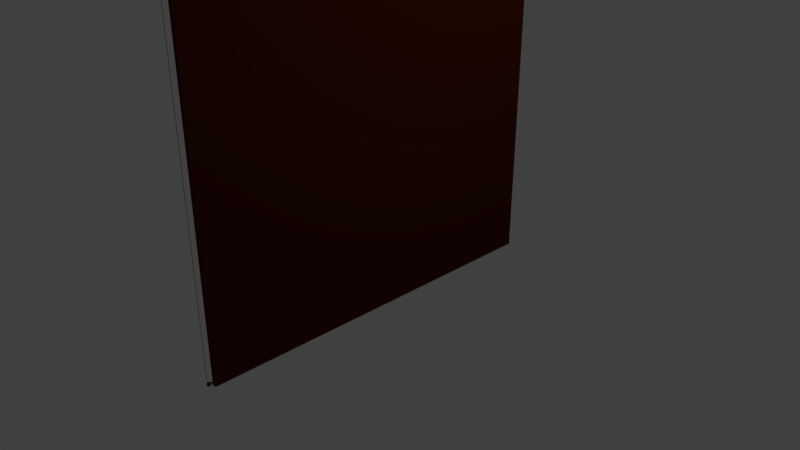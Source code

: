 # Source: door_sanayi2.blend  (saved by Blender 2.79.0; exported with 4.5.12 LTS)
import bpy
from mathutils import Matrix  # noqa: F401  (used for matrix-valued properties, if any)

bpy.ops.wm.read_factory_settings(use_empty=True)
scene = bpy.context.scene
scene.name = 'Scene'

# ---- collections
col_collection_1 = bpy.data.collections.new('Collection 1'); scene.collection.children.link(col_collection_1)

# ---- materials (node trees are filled in below, after node groups)
mat_l_5x5_022 = bpy.data.materials.new('L 5x5.022')
mat_l_5x5_022.alpha_threshold = 0.0
mat_l_5x5_022.roughness = 0.5
mat_l_5x5_021 = bpy.data.materials.new('L 5x5.021')
mat_l_5x5_021.alpha_threshold = 0.0
mat_l_5x5_021.roughness = 0.5
mat_l_5x5_020 = bpy.data.materials.new('L 5x5.020')
mat_l_5x5_020.alpha_threshold = 0.0
mat_l_5x5_020.roughness = 0.5
mat_l_5x5_019 = bpy.data.materials.new('L 5x5.019')
mat_l_5x5_019.alpha_threshold = 0.0
mat_l_5x5_019.roughness = 0.5
mat_l_5x5_018 = bpy.data.materials.new('L 5x5.018')
mat_l_5x5_018.alpha_threshold = 0.0
mat_l_5x5_018.roughness = 0.5
mat_l_5x5_017 = bpy.data.materials.new('L 5x5.017')
mat_l_5x5_017.alpha_threshold = 0.0
mat_l_5x5_017.roughness = 0.5
mat_l_5x5_016 = bpy.data.materials.new('L 5x5.016')
mat_l_5x5_016.alpha_threshold = 0.0
mat_l_5x5_016.roughness = 0.5
mat_l_5x5_015 = bpy.data.materials.new('L 5x5.015')
mat_l_5x5_015.alpha_threshold = 0.0
mat_l_5x5_015.roughness = 0.5
mat_l_5x5_014 = bpy.data.materials.new('L 5x5.014')
mat_l_5x5_014.alpha_threshold = 0.0
mat_l_5x5_014.roughness = 0.5
mat_l_5x5_013 = bpy.data.materials.new('L 5x5.013')
mat_l_5x5_013.alpha_threshold = 0.0
mat_l_5x5_013.roughness = 0.5
mat_material_003 = bpy.data.materials.new('Material.003')
mat_material_003.alpha_threshold = 0.0
mat_material_003.diffuse_color = (0.3027, 0.04289, 0.005051, 1.0)
mat_material_003.roughness = 0.5
mat_material_003.line_color = (0.0, 0.0, 0.0, 1.0)
mat_material_002 = bpy.data.materials.new('Material.002')
mat_material_002.alpha_threshold = 0.0
mat_material_002.diffuse_color = (0.3027, 0.04289, 0.005051, 1.0)
mat_material_002.roughness = 0.5
mat_material_002.line_color = (0.0, 0.0, 0.0, 1.0)
mat_material_001 = bpy.data.materials.new('Material.001')
mat_material_001.alpha_threshold = 0.0
mat_material_001.diffuse_color = (0.3027, 0.04289, 0.005051, 1.0)
mat_material_001.roughness = 0.5
mat_material_001.line_color = (0.0, 0.0, 0.0, 1.0)
mat_l_5x5_012 = bpy.data.materials.new('L 5x5.012')
mat_l_5x5_012.alpha_threshold = 0.0
mat_l_5x5_012.roughness = 0.5
mat_l_5x5_011 = bpy.data.materials.new('L 5x5.011')
mat_l_5x5_011.alpha_threshold = 0.0
mat_l_5x5_011.roughness = 0.5
mat_l_5x5_010 = bpy.data.materials.new('L 5x5.010')
mat_l_5x5_010.alpha_threshold = 0.0
mat_l_5x5_010.roughness = 0.5
mat_l_5x5_009 = bpy.data.materials.new('L 5x5.009')
mat_l_5x5_009.alpha_threshold = 0.0
mat_l_5x5_009.roughness = 0.5
mat_l_5x5_001 = bpy.data.materials.new('L 5x5.001')
mat_l_5x5_001.alpha_threshold = 0.0
mat_l_5x5_001.roughness = 0.5
mat_l_5x5_008 = bpy.data.materials.new('L 5x5.008')
mat_l_5x5_008.alpha_threshold = 0.0
mat_l_5x5_008.roughness = 0.5
mat_l_5x5_007 = bpy.data.materials.new('L 5x5.007')
mat_l_5x5_007.alpha_threshold = 0.0
mat_l_5x5_007.roughness = 0.5
mat_l_5x5_005 = bpy.data.materials.new('L 5x5.005')
mat_l_5x5_005.alpha_threshold = 0.0
mat_l_5x5_005.roughness = 0.5
mat_material = bpy.data.materials.new('Material')
mat_material.alpha_threshold = 0.0
mat_material.diffuse_color = (0.06987, 0.01243, 0.002381, 1.0)
mat_material.roughness = 0.5
mat_material.line_color = (0.0, 0.0, 0.0, 1.0)

# ---- material node trees
mat_l_5x5_022.use_nodes = True; mat_l_5x5_022.node_tree.nodes.clear()
_N = mat_l_5x5_022.node_tree.nodes; _L = mat_l_5x5_022.node_tree.links
n0 = _N.new('ShaderNodeOutputMaterial'); n0.name = 'Material Output'; n0.location = (300, 300)
n1 = _N.new('ShaderNodeBsdfDiffuse'); n1.name = 'Diffuse BSDF'; n1.location = (10, 300)
n1.inputs[0].default_value = (0.08774, 0.2882, 0.6038, 1.0)
_L.new(n1.outputs[0], n0.inputs[0])
n0.is_active_output = True
mat_l_5x5_021.use_nodes = True; mat_l_5x5_021.node_tree.nodes.clear()
_N = mat_l_5x5_021.node_tree.nodes; _L = mat_l_5x5_021.node_tree.links
n0 = _N.new('ShaderNodeOutputMaterial'); n0.name = 'Material Output'; n0.location = (300, 300)
n1 = _N.new('ShaderNodeBsdfDiffuse'); n1.name = 'Diffuse BSDF'; n1.location = (10, 300)
n1.inputs[0].default_value = (0.08774, 0.2882, 0.6038, 1.0)
_L.new(n1.outputs[0], n0.inputs[0])
n0.is_active_output = True
mat_l_5x5_020.use_nodes = True; mat_l_5x5_020.node_tree.nodes.clear()
_N = mat_l_5x5_020.node_tree.nodes; _L = mat_l_5x5_020.node_tree.links
n0 = _N.new('ShaderNodeOutputMaterial'); n0.name = 'Material Output'; n0.location = (300, 300)
n1 = _N.new('ShaderNodeBsdfDiffuse'); n1.name = 'Diffuse BSDF'; n1.location = (10, 300)
n1.inputs[0].default_value = (0.08774, 0.2882, 0.6038, 1.0)
_L.new(n1.outputs[0], n0.inputs[0])
n0.is_active_output = True
mat_l_5x5_019.use_nodes = True; mat_l_5x5_019.node_tree.nodes.clear()
_N = mat_l_5x5_019.node_tree.nodes; _L = mat_l_5x5_019.node_tree.links
n0 = _N.new('ShaderNodeOutputMaterial'); n0.name = 'Material Output'; n0.location = (300, 300)
n1 = _N.new('ShaderNodeBsdfDiffuse'); n1.name = 'Diffuse BSDF'; n1.location = (10, 300)
n1.inputs[0].default_value = (0.08774, 0.2882, 0.6038, 1.0)
_L.new(n1.outputs[0], n0.inputs[0])
n0.is_active_output = True
mat_l_5x5_018.use_nodes = True; mat_l_5x5_018.node_tree.nodes.clear()
_N = mat_l_5x5_018.node_tree.nodes; _L = mat_l_5x5_018.node_tree.links
n0 = _N.new('ShaderNodeOutputMaterial'); n0.name = 'Material Output'; n0.location = (300, 300)
n1 = _N.new('ShaderNodeBsdfDiffuse'); n1.name = 'Diffuse BSDF'; n1.location = (10, 300)
n1.inputs[0].default_value = (0.4455, 0.083, 0.08609, 1.0)
_L.new(n1.outputs[0], n0.inputs[0])
n0.is_active_output = True
mat_l_5x5_017.use_nodes = True; mat_l_5x5_017.node_tree.nodes.clear()
_N = mat_l_5x5_017.node_tree.nodes; _L = mat_l_5x5_017.node_tree.links
n0 = _N.new('ShaderNodeOutputMaterial'); n0.name = 'Material Output'; n0.location = (300, 300)
n1 = _N.new('ShaderNodeBsdfDiffuse'); n1.name = 'Diffuse BSDF'; n1.location = (10, 300)
n1.inputs[0].default_value = (0.1078, 0.09281, 0.002485, 1.0)
_L.new(n1.outputs[0], n0.inputs[0])
n0.is_active_output = True
mat_l_5x5_016.use_nodes = True; mat_l_5x5_016.node_tree.nodes.clear()
_N = mat_l_5x5_016.node_tree.nodes; _L = mat_l_5x5_016.node_tree.links
n0 = _N.new('ShaderNodeOutputMaterial'); n0.name = 'Material Output'; n0.location = (300, 300)
n1 = _N.new('ShaderNodeBsdfDiffuse'); n1.name = 'Diffuse BSDF'; n1.location = (10, 300)
n1.inputs[0].default_value = (0.4455, 0.083, 0.08609, 1.0)
_L.new(n1.outputs[0], n0.inputs[0])
n0.is_active_output = True
mat_l_5x5_015.use_nodes = True; mat_l_5x5_015.node_tree.nodes.clear()
_N = mat_l_5x5_015.node_tree.nodes; _L = mat_l_5x5_015.node_tree.links
n0 = _N.new('ShaderNodeOutputMaterial'); n0.name = 'Material Output'; n0.location = (300, 300)
n1 = _N.new('ShaderNodeBsdfDiffuse'); n1.name = 'Diffuse BSDF'; n1.location = (10, 300)
n1.inputs[0].default_value = (0.08774, 0.2882, 0.6038, 1.0)
_L.new(n1.outputs[0], n0.inputs[0])
n0.is_active_output = True
mat_l_5x5_014.use_nodes = True; mat_l_5x5_014.node_tree.nodes.clear()
_N = mat_l_5x5_014.node_tree.nodes; _L = mat_l_5x5_014.node_tree.links
n0 = _N.new('ShaderNodeOutputMaterial'); n0.name = 'Material Output'; n0.location = (300, 300)
n1 = _N.new('ShaderNodeBsdfDiffuse'); n1.name = 'Diffuse BSDF'; n1.location = (10, 300)
n1.inputs[0].default_value = (0.1078, 0.09281, 0.002485, 1.0)
_L.new(n1.outputs[0], n0.inputs[0])
n0.is_active_output = True
mat_l_5x5_013.use_nodes = True; mat_l_5x5_013.node_tree.nodes.clear()
_N = mat_l_5x5_013.node_tree.nodes; _L = mat_l_5x5_013.node_tree.links
n0 = _N.new('ShaderNodeOutputMaterial'); n0.name = 'Material Output'; n0.location = (300, 300)
n1 = _N.new('ShaderNodeBsdfDiffuse'); n1.name = 'Diffuse BSDF'; n1.location = (10, 300)
n1.inputs[0].default_value = (0.4455, 0.083, 0.08609, 1.0)
_L.new(n1.outputs[0], n0.inputs[0])
n0.is_active_output = True
mat_l_5x5_012.use_nodes = True; mat_l_5x5_012.node_tree.nodes.clear()
_N = mat_l_5x5_012.node_tree.nodes; _L = mat_l_5x5_012.node_tree.links
n0 = _N.new('ShaderNodeOutputMaterial'); n0.name = 'Material Output'; n0.location = (300, 300)
n1 = _N.new('ShaderNodeBsdfDiffuse'); n1.name = 'Diffuse BSDF'; n1.location = (10, 300)
n1.inputs[0].default_value = (0.05789, 0.01238, 0.4455, 1.0)
_L.new(n1.outputs[0], n0.inputs[0])
n0.is_active_output = True
mat_l_5x5_011.use_nodes = True; mat_l_5x5_011.node_tree.nodes.clear()
_N = mat_l_5x5_011.node_tree.nodes; _L = mat_l_5x5_011.node_tree.links
n0 = _N.new('ShaderNodeOutputMaterial'); n0.name = 'Material Output'; n0.location = (300, 300)
n1 = _N.new('ShaderNodeBsdfDiffuse'); n1.name = 'Diffuse BSDF'; n1.location = (10, 300)
n1.inputs[0].default_value = (0.1078, 0.09281, 0.002485, 1.0)
_L.new(n1.outputs[0], n0.inputs[0])
n0.is_active_output = True
mat_l_5x5_010.use_nodes = True; mat_l_5x5_010.node_tree.nodes.clear()
_N = mat_l_5x5_010.node_tree.nodes; _L = mat_l_5x5_010.node_tree.links
n0 = _N.new('ShaderNodeOutputMaterial'); n0.name = 'Material Output'; n0.location = (300, 300)
n1 = _N.new('ShaderNodeBsdfDiffuse'); n1.name = 'Diffuse BSDF'; n1.location = (10, 300)
n1.inputs[0].default_value = (0.08774, 0.2882, 0.6038, 1.0)
_L.new(n1.outputs[0], n0.inputs[0])
n0.is_active_output = True
mat_l_5x5_009.use_nodes = True; mat_l_5x5_009.node_tree.nodes.clear()
_N = mat_l_5x5_009.node_tree.nodes; _L = mat_l_5x5_009.node_tree.links
n0 = _N.new('ShaderNodeOutputMaterial'); n0.name = 'Material Output'; n0.location = (300, 300)
n1 = _N.new('ShaderNodeBsdfDiffuse'); n1.name = 'Diffuse BSDF'; n1.location = (10, 300)
n1.inputs[0].default_value = (0.1078, 0.09281, 0.002485, 1.0)
_L.new(n1.outputs[0], n0.inputs[0])
n0.is_active_output = True
mat_l_5x5_001.use_nodes = True; mat_l_5x5_001.node_tree.nodes.clear()
_N = mat_l_5x5_001.node_tree.nodes; _L = mat_l_5x5_001.node_tree.links
n0 = _N.new('ShaderNodeOutputMaterial'); n0.name = 'Material Output'; n0.location = (300, 300)
n1 = _N.new('ShaderNodeBsdfDiffuse'); n1.name = 'Diffuse BSDF'; n1.location = (10, 300)
n1.inputs[0].default_value = (0.05789, 0.01238, 0.4455, 1.0)
_L.new(n1.outputs[0], n0.inputs[0])
n0.is_active_output = True
mat_l_5x5_008.use_nodes = True; mat_l_5x5_008.node_tree.nodes.clear()
_N = mat_l_5x5_008.node_tree.nodes; _L = mat_l_5x5_008.node_tree.links
n0 = _N.new('ShaderNodeOutputMaterial'); n0.name = 'Material Output'; n0.location = (300, 300)
n1 = _N.new('ShaderNodeBsdfDiffuse'); n1.name = 'Diffuse BSDF'; n1.location = (10, 300)
n1.inputs[0].default_value = (0.08774, 0.2882, 0.6038, 1.0)
_L.new(n1.outputs[0], n0.inputs[0])
n0.is_active_output = True
mat_l_5x5_007.use_nodes = True; mat_l_5x5_007.node_tree.nodes.clear()
_N = mat_l_5x5_007.node_tree.nodes; _L = mat_l_5x5_007.node_tree.links
n0 = _N.new('ShaderNodeOutputMaterial'); n0.name = 'Material Output'; n0.location = (300, 300)
n1 = _N.new('ShaderNodeBsdfDiffuse'); n1.name = 'Diffuse BSDF'; n1.location = (10, 300)
n1.inputs[0].default_value = (0.08774, 0.2882, 0.6038, 1.0)
_L.new(n1.outputs[0], n0.inputs[0])
n0.is_active_output = True
mat_l_5x5_005.use_nodes = True; mat_l_5x5_005.node_tree.nodes.clear()
_N = mat_l_5x5_005.node_tree.nodes; _L = mat_l_5x5_005.node_tree.links
n0 = _N.new('ShaderNodeOutputMaterial'); n0.name = 'Material Output'; n0.location = (300, 300)
n1 = _N.new('ShaderNodeBsdfDiffuse'); n1.name = 'Diffuse BSDF'; n1.location = (10, 300)
n1.inputs[0].default_value = (0.08774, 0.2882, 0.6038, 1.0)
_L.new(n1.outputs[0], n0.inputs[0])
n0.is_active_output = True

# ---- world
world_world = bpy.data.worlds.new('World'); scene.world = world_world
world_world.color = (0.05088, 0.05088, 0.05088)
world_world.use_sun_shadow = False
world_world.sun_shadow_jitter_overblur = 0.0
world_world.cycles.sampling_method = 'MANUAL'

# ---- cameras
cam_camera = bpy.data.cameras.new('Camera')
cam_camera.clip_end = 100.0
cam_camera.lens = 35.0
cam_camera.sensor_width = 32.0
cam_camera.sensor_height = 18.0
cam_camera.ortho_scale = 7.314
cam_camera.dof.focus_distance = 0.0

# ---- lights
light_lamp = bpy.data.lights.new('Lamp', 'POINT')
light_lamp.transmission_factor = 0.0
light_lamp.cutoff_distance = 30.0
light_lamp.energy = 100.0
light_lamp.shadow_buffer_clip_start = 1.001
light_lamp.shadow_soft_size = 0.1
light_lamp.shadow_maximum_resolution = 0.006
light_lamp.use_absolute_resolution = True

# ---- meshes
me_plane_005 = bpy.data.meshes.new('Plane.005')
me_plane_005.from_pydata([(-1.0, -1.0, -3.446e-08), (1.0, -1.0, -2.515e-08), (-1.0, 1.0, 2.515e-08), (1.0, 1.0, 3.446e-08), (-1.001, -1.001, -0.05), (0.999, -1.001, -0.05), (-1.0, 1.0, 0.005), (-1.0, -1.0, 0.005), (1.0, -1.0, 0.005), (1.0, 1.0, 0.005), (-1.0, -0.8, -3.446e-08), (1.0, -0.8, -2.515e-08), (-1.001, -0.8014, -0.05), (0.999, -0.8014, -0.05)], [], [(3, 2, 6, 9), (5, 1, 11, 13), (7, 8, 9, 6), (0, 1, 8, 7), (1, 3, 9, 8), (2, 0, 7, 6), (11, 10, 12, 13), (1, 0, 10, 11), (0, 4, 12, 10), (4, 5, 13, 12)])
me_plane_005.materials.append(mat_l_5x5_022)
me_plane_005.use_remesh_preserve_volume = False
me_plane_005.use_remesh_preserve_attributes = False
me_plane_005.use_mirror_vertex_groups = False
me_plane_005.update()
me_plane_004 = bpy.data.meshes.new('Plane.004')
me_plane_004.from_pydata([(-1.0, -1.0, -3.446e-08), (1.0, -1.0, -2.515e-08), (-1.0, 1.0, 2.515e-08), (1.0, 1.0, 3.446e-08), (-1.001, -1.001, -0.05), (0.999, -1.001, -0.05), (-1.0, 1.0, 0.005), (-1.0, -1.0, 0.005), (1.0, -1.0, 0.005), (1.0, 1.0, 0.005), (-1.0, -0.8, -3.446e-08), (1.0, -0.8, -2.515e-08), (-1.001, -0.8014, -0.05), (0.999, -0.8014, -0.05)], [], [(3, 2, 6, 9), (5, 1, 11, 13), (7, 8, 9, 6), (0, 1, 8, 7), (1, 3, 9, 8), (2, 0, 7, 6), (11, 10, 12, 13), (1, 0, 10, 11), (0, 4, 12, 10), (4, 5, 13, 12)])
me_plane_004.materials.append(mat_l_5x5_021)
me_plane_004.use_remesh_preserve_volume = False
me_plane_004.use_remesh_preserve_attributes = False
me_plane_004.use_mirror_vertex_groups = False
me_plane_004.update()
me_plane_003 = bpy.data.meshes.new('Plane.003')
me_plane_003.from_pydata([(-1.0, -1.0, -3.446e-08), (1.0, -1.0, -2.515e-08), (-1.0, 1.0, 2.515e-08), (1.0, 1.0, 3.446e-08), (-1.001, -1.001, -0.05), (0.999, -1.001, -0.05), (-1.0, 1.0, 0.005), (-1.0, -1.0, 0.005), (1.0, -1.0, 0.005), (1.0, 1.0, 0.005), (-1.0, -0.8, -3.446e-08), (1.0, -0.8, -2.515e-08), (-1.001, -0.8014, -0.05), (0.999, -0.8014, -0.05)], [], [(3, 2, 6, 9), (5, 1, 11, 13), (7, 8, 9, 6), (0, 1, 8, 7), (1, 3, 9, 8), (2, 0, 7, 6), (11, 10, 12, 13), (1, 0, 10, 11), (0, 4, 12, 10), (4, 5, 13, 12)])
me_plane_003.materials.append(mat_l_5x5_020)
me_plane_003.use_remesh_preserve_volume = False
me_plane_003.use_remesh_preserve_attributes = False
me_plane_003.use_mirror_vertex_groups = False
me_plane_003.update()
me_plane_002 = bpy.data.meshes.new('Plane.002')
me_plane_002.from_pydata([(-1.0, -1.0, -3.446e-08), (1.0, -1.0, -2.515e-08), (-1.0, 1.0, 2.515e-08), (1.0, 1.0, 3.446e-08), (-1.001, -1.001, -0.05), (0.999, -1.001, -0.05), (-1.0, 1.0, 0.005), (-1.0, -1.0, 0.005), (1.0, -1.0, 0.005), (1.0, 1.0, 0.005), (-1.0, -0.8, -3.446e-08), (1.0, -0.8, -2.515e-08), (-1.001, -0.8014, -0.05), (0.999, -0.8014, -0.05)], [], [(3, 2, 6, 9), (5, 1, 11, 13), (7, 8, 9, 6), (0, 1, 8, 7), (1, 3, 9, 8), (2, 0, 7, 6), (11, 10, 12, 13), (1, 0, 10, 11), (0, 4, 12, 10), (4, 5, 13, 12)])
me_plane_002.materials.append(mat_l_5x5_019)
me_plane_002.use_remesh_preserve_volume = False
me_plane_002.use_remesh_preserve_attributes = False
me_plane_002.use_mirror_vertex_groups = False
me_plane_002.update()
me_cylinder_008 = bpy.data.meshes.new('Cylinder.008')
me_cylinder_008.from_pydata([(0.0, 1.0, -1.0), (0.0, 1.0, 1.0), (0.1951, 0.9808, -1.0), (0.1951, 0.9808, 1.0), (0.3827, 0.9239, -1.0), (0.3827, 0.9239, 1.0), (0.5556, 0.8315, -1.0), (0.5556, 0.8315, 1.0), (0.7071, 0.7071, -1.0), (0.7071, 0.7071, 1.0), (0.8315, 0.5556, -1.0), (0.8315, 0.5556, 1.0), (0.9239, 0.3827, -1.0), (0.9239, 0.3827, 1.0), (0.9808, 0.1951, -1.0), (0.9808, 0.1951, 1.0), (1.0, 7.55e-08, -1.0), (1.0, 7.55e-08, 1.0), (0.9808, -0.1951, -1.0), (0.9808, -0.1951, 1.0), (0.9239, -0.3827, -1.0), (0.9239, -0.3827, 1.0), (0.8315, -0.5556, -1.0), (0.8315, -0.5556, 1.0), (0.7071, -0.7071, -1.0), (0.7071, -0.7071, 1.0), (0.5556, -0.8315, -1.0), (0.5556, -0.8315, 1.0), (0.3827, -0.9239, -1.0), (0.3827, -0.9239, 1.0), (0.1951, -0.9808, -1.0), (0.1951, -0.9808, 1.0), (-3.258e-07, -1.0, -1.0), (-3.258e-07, -1.0, 1.0), (-0.1951, -0.9808, -1.0), (-0.1951, -0.9808, 1.0), (-0.3827, -0.9239, -1.0), (-0.3827, -0.9239, 1.0), (-0.5556, -0.8315, -1.0), (-0.5556, -0.8315, 1.0), (-0.7071, -0.7071, -1.0), (-0.7071, -0.7071, 1.0), (-0.8315, -0.5556, -1.0), (-0.8315, -0.5556, 1.0), (-0.9239, -0.3827, -1.0), (-0.9239, -0.3827, 1.0), (-0.9808, -0.1951, -1.0), (-0.9808, -0.1951, 1.0), (-1.0, 9.656e-07, -1.0), (-1.0, 9.656e-07, 1.0), (-0.9808, 0.1951, -1.0), (-0.9808, 0.1951, 1.0), (-0.9239, 0.3827, -1.0), (-0.9239, 0.3827, 1.0), (-0.8315, 0.5556, -1.0), (-0.8315, 0.5556, 1.0), (-0.7071, 0.7071, -1.0), (-0.7071, 0.7071, 1.0), (-0.5556, 0.8315, -1.0), (-0.5556, 0.8315, 1.0), (-0.3827, 0.9239, -1.0), (-0.3827, 0.9239, 1.0), (-0.1951, 0.9808, -1.0), (-0.1951, 0.9808, 1.0)], [], [(0, 1, 3, 2), (2, 3, 5, 4), (4, 5, 7, 6), (6, 7, 9, 8), (8, 9, 11, 10), (10, 11, 13, 12), (12, 13, 15, 14), (14, 15, 17, 16), (16, 17, 19, 18), (18, 19, 21, 20), (20, 21, 23, 22), (22, 23, 25, 24), (24, 25, 27, 26), (26, 27, 29, 28), (28, 29, 31, 30), (30, 31, 33, 32), (32, 33, 35, 34), (34, 35, 37, 36), (36, 37, 39, 38), (38, 39, 41, 40), (40, 41, 43, 42), (42, 43, 45, 44), (44, 45, 47, 46), (46, 47, 49, 48), (48, 49, 51, 50), (50, 51, 53, 52), (52, 53, 55, 54), (54, 55, 57, 56), (56, 57, 59, 58), (58, 59, 61, 60), (3, 1, 63, 61, 59, 57, 55, 53, 51, 49, 47, 45, 43, 41, 39, 37, 35, 33, 31, 29, 27, 25, 23, 21, 19, 17, 15, 13, 11, 9, 7, 5), (60, 61, 63, 62), (62, 63, 1, 0), (0, 2, 4, 6, 8, 10, 12, 14, 16, 18, 20, 22, 24, 26, 28, 30, 32, 34, 36, 38, 40, 42, 44, 46, 48, 50, 52, 54, 56, 58, 60, 62)])
me_cylinder_008.materials.append(mat_l_5x5_018)
me_cylinder_008.use_remesh_preserve_volume = False
me_cylinder_008.use_remesh_preserve_attributes = False
me_cylinder_008.use_mirror_vertex_groups = False
me_cylinder_008.update()
me_cylinder_007 = bpy.data.meshes.new('Cylinder.007')
me_cylinder_007.from_pydata([(0.0, 1.0, -1.0), (0.0, 1.0, 1.0), (0.1951, 0.9808, -1.0), (0.1951, 0.9808, 1.0), (0.3827, 0.9239, -1.0), (0.3827, 0.9239, 1.0), (0.5556, 0.8315, -1.0), (0.5556, 0.8315, 1.0), (0.7071, 0.7071, -1.0), (0.7071, 0.7071, 1.0), (0.8315, 0.5556, -1.0), (0.8315, 0.5556, 1.0), (0.9239, 0.3827, -1.0), (0.9239, 0.3827, 1.0), (0.9808, 0.1951, -1.0), (0.9808, 0.1951, 1.0), (1.0, 7.55e-08, -1.0), (1.0, 7.55e-08, 1.0), (0.9808, -0.1951, -1.0), (0.9808, -0.1951, 1.0), (0.9239, -0.3827, -1.0), (0.9239, -0.3827, 1.0), (0.8315, -0.5556, -1.0), (0.8315, -0.5556, 1.0), (0.7071, -0.7071, -1.0), (0.7071, -0.7071, 1.0), (0.5556, -0.8315, -1.0), (0.5556, -0.8315, 1.0), (0.3827, -0.9239, -1.0), (0.3827, -0.9239, 1.0), (0.1951, -0.9808, -1.0), (0.1951, -0.9808, 1.0), (-3.258e-07, -1.0, -1.0), (-3.258e-07, -1.0, 1.0), (-0.1951, -0.9808, -1.0), (-0.1951, -0.9808, 1.0), (-0.3827, -0.9239, -1.0), (-0.3827, -0.9239, 1.0), (-0.5556, -0.8315, -1.0), (-0.5556, -0.8315, 1.0), (-0.7071, -0.7071, -1.0), (-0.7071, -0.7071, 1.0), (-0.8315, -0.5556, -1.0), (-0.8315, -0.5556, 1.0), (-0.9239, -0.3827, -1.0), (-0.9239, -0.3827, 1.0), (-0.9808, -0.1951, -1.0), (-0.9808, -0.1951, 1.0), (-1.0, 9.656e-07, -1.0), (-1.0, 9.656e-07, 1.0), (-0.9808, 0.1951, -1.0), (-0.9808, 0.1951, 1.0), (-0.9239, 0.3827, -1.0), (-0.9239, 0.3827, 1.0), (-0.8315, 0.5556, -1.0), (-0.8315, 0.5556, 1.0), (-0.7071, 0.7071, -1.0), (-0.7071, 0.7071, 1.0), (-0.5556, 0.8315, -1.0), (-0.5556, 0.8315, 1.0), (-0.3827, 0.9239, -1.0), (-0.3827, 0.9239, 1.0), (-0.1951, 0.9808, -1.0), (-0.1951, 0.9808, 1.0)], [], [(0, 1, 3, 2), (2, 3, 5, 4), (4, 5, 7, 6), (6, 7, 9, 8), (8, 9, 11, 10), (10, 11, 13, 12), (12, 13, 15, 14), (14, 15, 17, 16), (16, 17, 19, 18), (18, 19, 21, 20), (20, 21, 23, 22), (22, 23, 25, 24), (24, 25, 27, 26), (26, 27, 29, 28), (28, 29, 31, 30), (30, 31, 33, 32), (32, 33, 35, 34), (34, 35, 37, 36), (36, 37, 39, 38), (38, 39, 41, 40), (40, 41, 43, 42), (42, 43, 45, 44), (44, 45, 47, 46), (46, 47, 49, 48), (48, 49, 51, 50), (50, 51, 53, 52), (52, 53, 55, 54), (54, 55, 57, 56), (56, 57, 59, 58), (58, 59, 61, 60), (3, 1, 63, 61, 59, 57, 55, 53, 51, 49, 47, 45, 43, 41, 39, 37, 35, 33, 31, 29, 27, 25, 23, 21, 19, 17, 15, 13, 11, 9, 7, 5), (60, 61, 63, 62), (62, 63, 1, 0), (0, 2, 4, 6, 8, 10, 12, 14, 16, 18, 20, 22, 24, 26, 28, 30, 32, 34, 36, 38, 40, 42, 44, 46, 48, 50, 52, 54, 56, 58, 60, 62)])
me_cylinder_007.materials.append(mat_l_5x5_017)
me_cylinder_007.use_remesh_preserve_volume = False
me_cylinder_007.use_remesh_preserve_attributes = False
me_cylinder_007.use_mirror_vertex_groups = False
me_cylinder_007.update()
me_cylinder_006 = bpy.data.meshes.new('Cylinder.006')
me_cylinder_006.from_pydata([(0.0, 1.0, -1.0), (0.0, 1.0, 1.0), (0.1951, 0.9808, -1.0), (0.1951, 0.9808, 1.0), (0.3827, 0.9239, -1.0), (0.3827, 0.9239, 1.0), (0.5556, 0.8315, -1.0), (0.5556, 0.8315, 1.0), (0.7071, 0.7071, -1.0), (0.7071, 0.7071, 1.0), (0.8315, 0.5556, -1.0), (0.8315, 0.5556, 1.0), (0.9239, 0.3827, -1.0), (0.9239, 0.3827, 1.0), (0.9808, 0.1951, -1.0), (0.9808, 0.1951, 1.0), (1.0, 7.55e-08, -1.0), (1.0, 7.55e-08, 1.0), (0.9808, -0.1951, -1.0), (0.9808, -0.1951, 1.0), (0.9239, -0.3827, -1.0), (0.9239, -0.3827, 1.0), (0.8315, -0.5556, -1.0), (0.8315, -0.5556, 1.0), (0.7071, -0.7071, -1.0), (0.7071, -0.7071, 1.0), (0.5556, -0.8315, -1.0), (0.5556, -0.8315, 1.0), (0.3827, -0.9239, -1.0), (0.3827, -0.9239, 1.0), (0.1951, -0.9808, -1.0), (0.1951, -0.9808, 1.0), (-3.258e-07, -1.0, -1.0), (-3.258e-07, -1.0, 1.0), (-0.1951, -0.9808, -1.0), (-0.1951, -0.9808, 1.0), (-0.3827, -0.9239, -1.0), (-0.3827, -0.9239, 1.0), (-0.5556, -0.8315, -1.0), (-0.5556, -0.8315, 1.0), (-0.7071, -0.7071, -1.0), (-0.7071, -0.7071, 1.0), (-0.8315, -0.5556, -1.0), (-0.8315, -0.5556, 1.0), (-0.9239, -0.3827, -1.0), (-0.9239, -0.3827, 1.0), (-0.9808, -0.1951, -1.0), (-0.9808, -0.1951, 1.0), (-1.0, 9.656e-07, -1.0), (-1.0, 9.656e-07, 1.0), (-0.9808, 0.1951, -1.0), (-0.9808, 0.1951, 1.0), (-0.9239, 0.3827, -1.0), (-0.9239, 0.3827, 1.0), (-0.8315, 0.5556, -1.0), (-0.8315, 0.5556, 1.0), (-0.7071, 0.7071, -1.0), (-0.7071, 0.7071, 1.0), (-0.5556, 0.8315, -1.0), (-0.5556, 0.8315, 1.0), (-0.3827, 0.9239, -1.0), (-0.3827, 0.9239, 1.0), (-0.1951, 0.9808, -1.0), (-0.1951, 0.9808, 1.0)], [], [(0, 1, 3, 2), (2, 3, 5, 4), (4, 5, 7, 6), (6, 7, 9, 8), (8, 9, 11, 10), (10, 11, 13, 12), (12, 13, 15, 14), (14, 15, 17, 16), (16, 17, 19, 18), (18, 19, 21, 20), (20, 21, 23, 22), (22, 23, 25, 24), (24, 25, 27, 26), (26, 27, 29, 28), (28, 29, 31, 30), (30, 31, 33, 32), (32, 33, 35, 34), (34, 35, 37, 36), (36, 37, 39, 38), (38, 39, 41, 40), (40, 41, 43, 42), (42, 43, 45, 44), (44, 45, 47, 46), (46, 47, 49, 48), (48, 49, 51, 50), (50, 51, 53, 52), (52, 53, 55, 54), (54, 55, 57, 56), (56, 57, 59, 58), (58, 59, 61, 60), (3, 1, 63, 61, 59, 57, 55, 53, 51, 49, 47, 45, 43, 41, 39, 37, 35, 33, 31, 29, 27, 25, 23, 21, 19, 17, 15, 13, 11, 9, 7, 5), (60, 61, 63, 62), (62, 63, 1, 0), (0, 2, 4, 6, 8, 10, 12, 14, 16, 18, 20, 22, 24, 26, 28, 30, 32, 34, 36, 38, 40, 42, 44, 46, 48, 50, 52, 54, 56, 58, 60, 62)])
me_cylinder_006.materials.append(mat_l_5x5_016)
me_cylinder_006.use_remesh_preserve_volume = False
me_cylinder_006.use_remesh_preserve_attributes = False
me_cylinder_006.use_mirror_vertex_groups = False
me_cylinder_006.update()
me_plane_001 = bpy.data.meshes.new('Plane.001')
me_plane_001.from_pydata([(-1.0, -1.0, -3.446e-08), (1.0, -1.0, -2.515e-08), (-1.0, 1.0, 2.515e-08), (1.0, 1.0, 3.446e-08), (-1.001, -1.001, -0.05), (0.999, -1.001, -0.05), (-1.0, 1.0, 0.005), (-1.0, -1.0, 0.005), (1.0, -1.0, 0.005), (1.0, 1.0, 0.005), (-1.0, -0.8, -3.446e-08), (1.0, -0.8, -2.515e-08), (-1.001, -0.8014, -0.05), (0.999, -0.8014, -0.05)], [], [(3, 2, 6, 9), (5, 1, 11, 13), (7, 8, 9, 6), (0, 1, 8, 7), (1, 3, 9, 8), (2, 0, 7, 6), (11, 10, 12, 13), (1, 0, 10, 11), (0, 4, 12, 10), (4, 5, 13, 12)])
me_plane_001.materials.append(mat_l_5x5_015)
me_plane_001.use_remesh_preserve_volume = False
me_plane_001.use_remesh_preserve_attributes = False
me_plane_001.use_mirror_vertex_groups = False
me_plane_001.update()
me_cylinder_005 = bpy.data.meshes.new('Cylinder.005')
me_cylinder_005.from_pydata([(0.0, 1.0, -1.0), (0.0, 1.0, 1.0), (0.1951, 0.9808, -1.0), (0.1951, 0.9808, 1.0), (0.3827, 0.9239, -1.0), (0.3827, 0.9239, 1.0), (0.5556, 0.8315, -1.0), (0.5556, 0.8315, 1.0), (0.7071, 0.7071, -1.0), (0.7071, 0.7071, 1.0), (0.8315, 0.5556, -1.0), (0.8315, 0.5556, 1.0), (0.9239, 0.3827, -1.0), (0.9239, 0.3827, 1.0), (0.9808, 0.1951, -1.0), (0.9808, 0.1951, 1.0), (1.0, 7.55e-08, -1.0), (1.0, 7.55e-08, 1.0), (0.9808, -0.1951, -1.0), (0.9808, -0.1951, 1.0), (0.9239, -0.3827, -1.0), (0.9239, -0.3827, 1.0), (0.8315, -0.5556, -1.0), (0.8315, -0.5556, 1.0), (0.7071, -0.7071, -1.0), (0.7071, -0.7071, 1.0), (0.5556, -0.8315, -1.0), (0.5556, -0.8315, 1.0), (0.3827, -0.9239, -1.0), (0.3827, -0.9239, 1.0), (0.1951, -0.9808, -1.0), (0.1951, -0.9808, 1.0), (-3.258e-07, -1.0, -1.0), (-3.258e-07, -1.0, 1.0), (-0.1951, -0.9808, -1.0), (-0.1951, -0.9808, 1.0), (-0.3827, -0.9239, -1.0), (-0.3827, -0.9239, 1.0), (-0.5556, -0.8315, -1.0), (-0.5556, -0.8315, 1.0), (-0.7071, -0.7071, -1.0), (-0.7071, -0.7071, 1.0), (-0.8315, -0.5556, -1.0), (-0.8315, -0.5556, 1.0), (-0.9239, -0.3827, -1.0), (-0.9239, -0.3827, 1.0), (-0.9808, -0.1951, -1.0), (-0.9808, -0.1951, 1.0), (-1.0, 9.656e-07, -1.0), (-1.0, 9.656e-07, 1.0), (-0.9808, 0.1951, -1.0), (-0.9808, 0.1951, 1.0), (-0.9239, 0.3827, -1.0), (-0.9239, 0.3827, 1.0), (-0.8315, 0.5556, -1.0), (-0.8315, 0.5556, 1.0), (-0.7071, 0.7071, -1.0), (-0.7071, 0.7071, 1.0), (-0.5556, 0.8315, -1.0), (-0.5556, 0.8315, 1.0), (-0.3827, 0.9239, -1.0), (-0.3827, 0.9239, 1.0), (-0.1951, 0.9808, -1.0), (-0.1951, 0.9808, 1.0)], [], [(0, 1, 3, 2), (2, 3, 5, 4), (4, 5, 7, 6), (6, 7, 9, 8), (8, 9, 11, 10), (10, 11, 13, 12), (12, 13, 15, 14), (14, 15, 17, 16), (16, 17, 19, 18), (18, 19, 21, 20), (20, 21, 23, 22), (22, 23, 25, 24), (24, 25, 27, 26), (26, 27, 29, 28), (28, 29, 31, 30), (30, 31, 33, 32), (32, 33, 35, 34), (34, 35, 37, 36), (36, 37, 39, 38), (38, 39, 41, 40), (40, 41, 43, 42), (42, 43, 45, 44), (44, 45, 47, 46), (46, 47, 49, 48), (48, 49, 51, 50), (50, 51, 53, 52), (52, 53, 55, 54), (54, 55, 57, 56), (56, 57, 59, 58), (58, 59, 61, 60), (3, 1, 63, 61, 59, 57, 55, 53, 51, 49, 47, 45, 43, 41, 39, 37, 35, 33, 31, 29, 27, 25, 23, 21, 19, 17, 15, 13, 11, 9, 7, 5), (60, 61, 63, 62), (62, 63, 1, 0), (0, 2, 4, 6, 8, 10, 12, 14, 16, 18, 20, 22, 24, 26, 28, 30, 32, 34, 36, 38, 40, 42, 44, 46, 48, 50, 52, 54, 56, 58, 60, 62)])
me_cylinder_005.materials.append(mat_l_5x5_014)
me_cylinder_005.use_remesh_preserve_volume = False
me_cylinder_005.use_remesh_preserve_attributes = False
me_cylinder_005.use_mirror_vertex_groups = False
me_cylinder_005.update()
me_cylinder_004 = bpy.data.meshes.new('Cylinder.004')
me_cylinder_004.from_pydata([(0.0, 1.0, -1.0), (0.0, 1.0, 1.0), (0.1951, 0.9808, -1.0), (0.1951, 0.9808, 1.0), (0.3827, 0.9239, -1.0), (0.3827, 0.9239, 1.0), (0.5556, 0.8315, -1.0), (0.5556, 0.8315, 1.0), (0.7071, 0.7071, -1.0), (0.7071, 0.7071, 1.0), (0.8315, 0.5556, -1.0), (0.8315, 0.5556, 1.0), (0.9239, 0.3827, -1.0), (0.9239, 0.3827, 1.0), (0.9808, 0.1951, -1.0), (0.9808, 0.1951, 1.0), (1.0, 7.55e-08, -1.0), (1.0, 7.55e-08, 1.0), (0.9808, -0.1951, -1.0), (0.9808, -0.1951, 1.0), (0.9239, -0.3827, -1.0), (0.9239, -0.3827, 1.0), (0.8315, -0.5556, -1.0), (0.8315, -0.5556, 1.0), (0.7071, -0.7071, -1.0), (0.7071, -0.7071, 1.0), (0.5556, -0.8315, -1.0), (0.5556, -0.8315, 1.0), (0.3827, -0.9239, -1.0), (0.3827, -0.9239, 1.0), (0.1951, -0.9808, -1.0), (0.1951, -0.9808, 1.0), (-3.258e-07, -1.0, -1.0), (-3.258e-07, -1.0, 1.0), (-0.1951, -0.9808, -1.0), (-0.1951, -0.9808, 1.0), (-0.3827, -0.9239, -1.0), (-0.3827, -0.9239, 1.0), (-0.5556, -0.8315, -1.0), (-0.5556, -0.8315, 1.0), (-0.7071, -0.7071, -1.0), (-0.7071, -0.7071, 1.0), (-0.8315, -0.5556, -1.0), (-0.8315, -0.5556, 1.0), (-0.9239, -0.3827, -1.0), (-0.9239, -0.3827, 1.0), (-0.9808, -0.1951, -1.0), (-0.9808, -0.1951, 1.0), (-1.0, 9.656e-07, -1.0), (-1.0, 9.656e-07, 1.0), (-0.9808, 0.1951, -1.0), (-0.9808, 0.1951, 1.0), (-0.9239, 0.3827, -1.0), (-0.9239, 0.3827, 1.0), (-0.8315, 0.5556, -1.0), (-0.8315, 0.5556, 1.0), (-0.7071, 0.7071, -1.0), (-0.7071, 0.7071, 1.0), (-0.5556, 0.8315, -1.0), (-0.5556, 0.8315, 1.0), (-0.3827, 0.9239, -1.0), (-0.3827, 0.9239, 1.0), (-0.1951, 0.9808, -1.0), (-0.1951, 0.9808, 1.0)], [], [(0, 1, 3, 2), (2, 3, 5, 4), (4, 5, 7, 6), (6, 7, 9, 8), (8, 9, 11, 10), (10, 11, 13, 12), (12, 13, 15, 14), (14, 15, 17, 16), (16, 17, 19, 18), (18, 19, 21, 20), (20, 21, 23, 22), (22, 23, 25, 24), (24, 25, 27, 26), (26, 27, 29, 28), (28, 29, 31, 30), (30, 31, 33, 32), (32, 33, 35, 34), (34, 35, 37, 36), (36, 37, 39, 38), (38, 39, 41, 40), (40, 41, 43, 42), (42, 43, 45, 44), (44, 45, 47, 46), (46, 47, 49, 48), (48, 49, 51, 50), (50, 51, 53, 52), (52, 53, 55, 54), (54, 55, 57, 56), (56, 57, 59, 58), (58, 59, 61, 60), (3, 1, 63, 61, 59, 57, 55, 53, 51, 49, 47, 45, 43, 41, 39, 37, 35, 33, 31, 29, 27, 25, 23, 21, 19, 17, 15, 13, 11, 9, 7, 5), (60, 61, 63, 62), (62, 63, 1, 0), (0, 2, 4, 6, 8, 10, 12, 14, 16, 18, 20, 22, 24, 26, 28, 30, 32, 34, 36, 38, 40, 42, 44, 46, 48, 50, 52, 54, 56, 58, 60, 62)])
me_cylinder_004.materials.append(mat_l_5x5_013)
me_cylinder_004.use_remesh_preserve_volume = False
me_cylinder_004.use_remesh_preserve_attributes = False
me_cylinder_004.use_mirror_vertex_groups = False
me_cylinder_004.update()
me_plane_013 = bpy.data.meshes.new('Plane.013')
me_plane_013.from_pydata([(-1.0, -1.0, -3.446e-08), (1.0, -1.0, -2.515e-08), (-1.0, 1.0, 2.515e-08), (1.0, 1.0, 3.446e-08), (-1.0, 1.0, 0.05), (-1.0, -1.0, 0.05), (1.0, -1.0, 0.05), (1.0, 1.0, 0.05)], [], [(0, 2, 3, 1), (5, 6, 7, 4), (0, 1, 6, 5), (1, 3, 7, 6), (2, 0, 5, 4), (3, 2, 4, 7)])
me_plane_013.materials.append(mat_material_003)
me_plane_013.use_remesh_preserve_volume = False
me_plane_013.use_remesh_preserve_attributes = False
me_plane_013.use_mirror_vertex_groups = False
me_plane_013.update()
me_plane_012 = bpy.data.meshes.new('Plane.012')
me_plane_012.from_pydata([(-1.0, -1.0, -3.446e-08), (1.0, -1.0, -2.515e-08), (-1.0, 1.0, 2.515e-08), (1.0, 1.0, 3.446e-08), (-1.0, 1.0, 0.05), (-1.0, -1.0, 0.05), (1.0, -1.0, 0.05), (1.0, 1.0, 0.05)], [], [(0, 2, 3, 1), (5, 6, 7, 4), (0, 1, 6, 5), (1, 3, 7, 6), (2, 0, 5, 4), (3, 2, 4, 7)])
me_plane_012.materials.append(mat_material_002)
me_plane_012.use_remesh_preserve_volume = False
me_plane_012.use_remesh_preserve_attributes = False
me_plane_012.use_mirror_vertex_groups = False
me_plane_012.update()
me_plane_011 = bpy.data.meshes.new('Plane.011')
me_plane_011.from_pydata([(-1.0, -1.0, -3.446e-08), (1.0, -1.0, -2.515e-08), (-1.0, 1.0, 2.515e-08), (1.0, 1.0, 3.446e-08), (-1.0, 1.0, 0.05), (-1.0, -1.0, 0.05), (1.0, -1.0, 0.05), (1.0, 1.0, 0.05)], [], [(0, 2, 3, 1), (5, 6, 7, 4), (0, 1, 6, 5), (1, 3, 7, 6), (2, 0, 5, 4), (3, 2, 4, 7)])
me_plane_011.materials.append(mat_material_001)
me_plane_011.use_remesh_preserve_volume = False
me_plane_011.use_remesh_preserve_attributes = False
me_plane_011.use_mirror_vertex_groups = False
me_plane_011.update()
me_cylinder_003 = bpy.data.meshes.new('Cylinder.003')
me_cylinder_003.from_pydata([(0.0, 1.0, -1.0), (0.0, 1.0, 1.0), (0.1951, 0.9808, -1.0), (0.1951, 0.9808, 1.0), (0.3827, 0.9239, -1.0), (0.3827, 0.9239, 1.0), (0.5556, 0.8315, -1.0), (0.5556, 0.8315, 1.0), (0.7071, 0.7071, -1.0), (0.7071, 0.7071, 1.0), (0.8315, 0.5556, -1.0), (0.8315, 0.5556, 1.0), (0.9239, 0.3827, -1.0), (0.9239, 0.3827, 1.0), (0.9808, 0.1951, -1.0), (0.9808, 0.1951, 1.0), (1.0, 7.55e-08, -1.0), (1.0, 7.55e-08, 1.0), (0.9808, -0.1951, -1.0), (0.9808, -0.1951, 1.0), (0.9239, -0.3827, -1.0), (0.9239, -0.3827, 1.0), (0.8315, -0.5556, -1.0), (0.8315, -0.5556, 1.0), (0.7071, -0.7071, -1.0), (0.7071, -0.7071, 1.0), (0.5556, -0.8315, -1.0), (0.5556, -0.8315, 1.0), (0.3827, -0.9239, -1.0), (0.3827, -0.9239, 1.0), (0.1951, -0.9808, -1.0), (0.1951, -0.9808, 1.0), (-3.258e-07, -1.0, -1.0), (-3.258e-07, -1.0, 1.0), (-0.1951, -0.9808, -1.0), (-0.1951, -0.9808, 1.0), (-0.3827, -0.9239, -1.0), (-0.3827, -0.9239, 1.0), (-0.5556, -0.8315, -1.0), (-0.5556, -0.8315, 1.0), (-0.7071, -0.7071, -1.0), (-0.7071, -0.7071, 1.0), (-0.8315, -0.5556, -1.0), (-0.8315, -0.5556, 1.0), (-0.9239, -0.3827, -1.0), (-0.9239, -0.3827, 1.0), (-0.9808, -0.1951, -1.0), (-0.9808, -0.1951, 1.0), (-1.0, 9.656e-07, -1.0), (-1.0, 9.656e-07, 1.0), (-0.9808, 0.1951, -1.0), (-0.9808, 0.1951, 1.0), (-0.9239, 0.3827, -1.0), (-0.9239, 0.3827, 1.0), (-0.8315, 0.5556, -1.0), (-0.8315, 0.5556, 1.0), (-0.7071, 0.7071, -1.0), (-0.7071, 0.7071, 1.0), (-0.5556, 0.8315, -1.0), (-0.5556, 0.8315, 1.0), (-0.3827, 0.9239, -1.0), (-0.3827, 0.9239, 1.0), (-0.1951, 0.9808, -1.0), (-0.1951, 0.9808, 1.0)], [], [(0, 1, 3, 2), (2, 3, 5, 4), (4, 5, 7, 6), (6, 7, 9, 8), (8, 9, 11, 10), (10, 11, 13, 12), (12, 13, 15, 14), (14, 15, 17, 16), (16, 17, 19, 18), (18, 19, 21, 20), (20, 21, 23, 22), (22, 23, 25, 24), (24, 25, 27, 26), (26, 27, 29, 28), (28, 29, 31, 30), (30, 31, 33, 32), (32, 33, 35, 34), (34, 35, 37, 36), (36, 37, 39, 38), (38, 39, 41, 40), (40, 41, 43, 42), (42, 43, 45, 44), (44, 45, 47, 46), (46, 47, 49, 48), (48, 49, 51, 50), (50, 51, 53, 52), (52, 53, 55, 54), (54, 55, 57, 56), (56, 57, 59, 58), (58, 59, 61, 60), (3, 1, 63, 61, 59, 57, 55, 53, 51, 49, 47, 45, 43, 41, 39, 37, 35, 33, 31, 29, 27, 25, 23, 21, 19, 17, 15, 13, 11, 9, 7, 5), (60, 61, 63, 62), (62, 63, 1, 0), (0, 2, 4, 6, 8, 10, 12, 14, 16, 18, 20, 22, 24, 26, 28, 30, 32, 34, 36, 38, 40, 42, 44, 46, 48, 50, 52, 54, 56, 58, 60, 62)])
me_cylinder_003.materials.append(mat_l_5x5_012)
me_cylinder_003.use_remesh_preserve_volume = False
me_cylinder_003.use_remesh_preserve_attributes = False
me_cylinder_003.use_mirror_vertex_groups = False
me_cylinder_003.update()
me_cylinder_002 = bpy.data.meshes.new('Cylinder.002')
me_cylinder_002.from_pydata([(0.0, 1.0, -1.0), (0.0, 1.0, 1.0), (0.1951, 0.9808, -1.0), (0.1951, 0.9808, 1.0), (0.3827, 0.9239, -1.0), (0.3827, 0.9239, 1.0), (0.5556, 0.8315, -1.0), (0.5556, 0.8315, 1.0), (0.7071, 0.7071, -1.0), (0.7071, 0.7071, 1.0), (0.8315, 0.5556, -1.0), (0.8315, 0.5556, 1.0), (0.9239, 0.3827, -1.0), (0.9239, 0.3827, 1.0), (0.9808, 0.1951, -1.0), (0.9808, 0.1951, 1.0), (1.0, 7.55e-08, -1.0), (1.0, 7.55e-08, 1.0), (0.9808, -0.1951, -1.0), (0.9808, -0.1951, 1.0), (0.9239, -0.3827, -1.0), (0.9239, -0.3827, 1.0), (0.8315, -0.5556, -1.0), (0.8315, -0.5556, 1.0), (0.7071, -0.7071, -1.0), (0.7071, -0.7071, 1.0), (0.5556, -0.8315, -1.0), (0.5556, -0.8315, 1.0), (0.3827, -0.9239, -1.0), (0.3827, -0.9239, 1.0), (0.1951, -0.9808, -1.0), (0.1951, -0.9808, 1.0), (-3.258e-07, -1.0, -1.0), (-3.258e-07, -1.0, 1.0), (-0.1951, -0.9808, -1.0), (-0.1951, -0.9808, 1.0), (-0.3827, -0.9239, -1.0), (-0.3827, -0.9239, 1.0), (-0.5556, -0.8315, -1.0), (-0.5556, -0.8315, 1.0), (-0.7071, -0.7071, -1.0), (-0.7071, -0.7071, 1.0), (-0.8315, -0.5556, -1.0), (-0.8315, -0.5556, 1.0), (-0.9239, -0.3827, -1.0), (-0.9239, -0.3827, 1.0), (-0.9808, -0.1951, -1.0), (-0.9808, -0.1951, 1.0), (-1.0, 9.656e-07, -1.0), (-1.0, 9.656e-07, 1.0), (-0.9808, 0.1951, -1.0), (-0.9808, 0.1951, 1.0), (-0.9239, 0.3827, -1.0), (-0.9239, 0.3827, 1.0), (-0.8315, 0.5556, -1.0), (-0.8315, 0.5556, 1.0), (-0.7071, 0.7071, -1.0), (-0.7071, 0.7071, 1.0), (-0.5556, 0.8315, -1.0), (-0.5556, 0.8315, 1.0), (-0.3827, 0.9239, -1.0), (-0.3827, 0.9239, 1.0), (-0.1951, 0.9808, -1.0), (-0.1951, 0.9808, 1.0)], [], [(0, 1, 3, 2), (2, 3, 5, 4), (4, 5, 7, 6), (6, 7, 9, 8), (8, 9, 11, 10), (10, 11, 13, 12), (12, 13, 15, 14), (14, 15, 17, 16), (16, 17, 19, 18), (18, 19, 21, 20), (20, 21, 23, 22), (22, 23, 25, 24), (24, 25, 27, 26), (26, 27, 29, 28), (28, 29, 31, 30), (30, 31, 33, 32), (32, 33, 35, 34), (34, 35, 37, 36), (36, 37, 39, 38), (38, 39, 41, 40), (40, 41, 43, 42), (42, 43, 45, 44), (44, 45, 47, 46), (46, 47, 49, 48), (48, 49, 51, 50), (50, 51, 53, 52), (52, 53, 55, 54), (54, 55, 57, 56), (56, 57, 59, 58), (58, 59, 61, 60), (3, 1, 63, 61, 59, 57, 55, 53, 51, 49, 47, 45, 43, 41, 39, 37, 35, 33, 31, 29, 27, 25, 23, 21, 19, 17, 15, 13, 11, 9, 7, 5), (60, 61, 63, 62), (62, 63, 1, 0), (0, 2, 4, 6, 8, 10, 12, 14, 16, 18, 20, 22, 24, 26, 28, 30, 32, 34, 36, 38, 40, 42, 44, 46, 48, 50, 52, 54, 56, 58, 60, 62)])
me_cylinder_002.materials.append(mat_l_5x5_011)
me_cylinder_002.use_remesh_preserve_volume = False
me_cylinder_002.use_remesh_preserve_attributes = False
me_cylinder_002.use_mirror_vertex_groups = False
me_cylinder_002.update()
me_plane_010 = bpy.data.meshes.new('Plane.010')
me_plane_010.from_pydata([(-1.0, -1.0, -3.446e-08), (1.0, -1.0, -2.515e-08), (-1.0, 1.0, 2.515e-08), (1.0, 1.0, 3.446e-08), (-1.001, -1.001, -0.05), (0.999, -1.001, -0.05), (-1.0, 1.0, 0.005), (-1.0, -1.0, 0.005), (1.0, -1.0, 0.005), (1.0, 1.0, 0.005), (-1.0, -0.8, -3.446e-08), (1.0, -0.8, -2.515e-08), (-1.001, -0.8014, -0.05), (0.999, -0.8014, -0.05)], [], [(3, 2, 6, 9), (5, 1, 11, 13), (7, 8, 9, 6), (0, 1, 8, 7), (1, 3, 9, 8), (2, 0, 7, 6), (11, 10, 12, 13), (1, 0, 10, 11), (0, 4, 12, 10), (4, 5, 13, 12)])
me_plane_010.materials.append(mat_l_5x5_010)
me_plane_010.use_remesh_preserve_volume = False
me_plane_010.use_remesh_preserve_attributes = False
me_plane_010.use_mirror_vertex_groups = False
me_plane_010.update()
me_cylinder_001 = bpy.data.meshes.new('Cylinder.001')
me_cylinder_001.from_pydata([(0.0, 1.0, -1.0), (0.0, 1.0, 1.0), (0.1951, 0.9808, -1.0), (0.1951, 0.9808, 1.0), (0.3827, 0.9239, -1.0), (0.3827, 0.9239, 1.0), (0.5556, 0.8315, -1.0), (0.5556, 0.8315, 1.0), (0.7071, 0.7071, -1.0), (0.7071, 0.7071, 1.0), (0.8315, 0.5556, -1.0), (0.8315, 0.5556, 1.0), (0.9239, 0.3827, -1.0), (0.9239, 0.3827, 1.0), (0.9808, 0.1951, -1.0), (0.9808, 0.1951, 1.0), (1.0, 7.55e-08, -1.0), (1.0, 7.55e-08, 1.0), (0.9808, -0.1951, -1.0), (0.9808, -0.1951, 1.0), (0.9239, -0.3827, -1.0), (0.9239, -0.3827, 1.0), (0.8315, -0.5556, -1.0), (0.8315, -0.5556, 1.0), (0.7071, -0.7071, -1.0), (0.7071, -0.7071, 1.0), (0.5556, -0.8315, -1.0), (0.5556, -0.8315, 1.0), (0.3827, -0.9239, -1.0), (0.3827, -0.9239, 1.0), (0.1951, -0.9808, -1.0), (0.1951, -0.9808, 1.0), (-3.258e-07, -1.0, -1.0), (-3.258e-07, -1.0, 1.0), (-0.1951, -0.9808, -1.0), (-0.1951, -0.9808, 1.0), (-0.3827, -0.9239, -1.0), (-0.3827, -0.9239, 1.0), (-0.5556, -0.8315, -1.0), (-0.5556, -0.8315, 1.0), (-0.7071, -0.7071, -1.0), (-0.7071, -0.7071, 1.0), (-0.8315, -0.5556, -1.0), (-0.8315, -0.5556, 1.0), (-0.9239, -0.3827, -1.0), (-0.9239, -0.3827, 1.0), (-0.9808, -0.1951, -1.0), (-0.9808, -0.1951, 1.0), (-1.0, 9.656e-07, -1.0), (-1.0, 9.656e-07, 1.0), (-0.9808, 0.1951, -1.0), (-0.9808, 0.1951, 1.0), (-0.9239, 0.3827, -1.0), (-0.9239, 0.3827, 1.0), (-0.8315, 0.5556, -1.0), (-0.8315, 0.5556, 1.0), (-0.7071, 0.7071, -1.0), (-0.7071, 0.7071, 1.0), (-0.5556, 0.8315, -1.0), (-0.5556, 0.8315, 1.0), (-0.3827, 0.9239, -1.0), (-0.3827, 0.9239, 1.0), (-0.1951, 0.9808, -1.0), (-0.1951, 0.9808, 1.0)], [], [(0, 1, 3, 2), (2, 3, 5, 4), (4, 5, 7, 6), (6, 7, 9, 8), (8, 9, 11, 10), (10, 11, 13, 12), (12, 13, 15, 14), (14, 15, 17, 16), (16, 17, 19, 18), (18, 19, 21, 20), (20, 21, 23, 22), (22, 23, 25, 24), (24, 25, 27, 26), (26, 27, 29, 28), (28, 29, 31, 30), (30, 31, 33, 32), (32, 33, 35, 34), (34, 35, 37, 36), (36, 37, 39, 38), (38, 39, 41, 40), (40, 41, 43, 42), (42, 43, 45, 44), (44, 45, 47, 46), (46, 47, 49, 48), (48, 49, 51, 50), (50, 51, 53, 52), (52, 53, 55, 54), (54, 55, 57, 56), (56, 57, 59, 58), (58, 59, 61, 60), (3, 1, 63, 61, 59, 57, 55, 53, 51, 49, 47, 45, 43, 41, 39, 37, 35, 33, 31, 29, 27, 25, 23, 21, 19, 17, 15, 13, 11, 9, 7, 5), (60, 61, 63, 62), (62, 63, 1, 0), (0, 2, 4, 6, 8, 10, 12, 14, 16, 18, 20, 22, 24, 26, 28, 30, 32, 34, 36, 38, 40, 42, 44, 46, 48, 50, 52, 54, 56, 58, 60, 62)])
me_cylinder_001.materials.append(mat_l_5x5_009)
me_cylinder_001.use_remesh_preserve_volume = False
me_cylinder_001.use_remesh_preserve_attributes = False
me_cylinder_001.use_mirror_vertex_groups = False
me_cylinder_001.update()
me_cylinder = bpy.data.meshes.new('Cylinder')
me_cylinder.from_pydata([(0.0, 1.0, -1.0), (0.0, 1.0, 1.0), (0.1951, 0.9808, -1.0), (0.1951, 0.9808, 1.0), (0.3827, 0.9239, -1.0), (0.3827, 0.9239, 1.0), (0.5556, 0.8315, -1.0), (0.5556, 0.8315, 1.0), (0.7071, 0.7071, -1.0), (0.7071, 0.7071, 1.0), (0.8315, 0.5556, -1.0), (0.8315, 0.5556, 1.0), (0.9239, 0.3827, -1.0), (0.9239, 0.3827, 1.0), (0.9808, 0.1951, -1.0), (0.9808, 0.1951, 1.0), (1.0, 7.55e-08, -1.0), (1.0, 7.55e-08, 1.0), (0.9808, -0.1951, -1.0), (0.9808, -0.1951, 1.0), (0.9239, -0.3827, -1.0), (0.9239, -0.3827, 1.0), (0.8315, -0.5556, -1.0), (0.8315, -0.5556, 1.0), (0.7071, -0.7071, -1.0), (0.7071, -0.7071, 1.0), (0.5556, -0.8315, -1.0), (0.5556, -0.8315, 1.0), (0.3827, -0.9239, -1.0), (0.3827, -0.9239, 1.0), (0.1951, -0.9808, -1.0), (0.1951, -0.9808, 1.0), (-3.258e-07, -1.0, -1.0), (-3.258e-07, -1.0, 1.0), (-0.1951, -0.9808, -1.0), (-0.1951, -0.9808, 1.0), (-0.3827, -0.9239, -1.0), (-0.3827, -0.9239, 1.0), (-0.5556, -0.8315, -1.0), (-0.5556, -0.8315, 1.0), (-0.7071, -0.7071, -1.0), (-0.7071, -0.7071, 1.0), (-0.8315, -0.5556, -1.0), (-0.8315, -0.5556, 1.0), (-0.9239, -0.3827, -1.0), (-0.9239, -0.3827, 1.0), (-0.9808, -0.1951, -1.0), (-0.9808, -0.1951, 1.0), (-1.0, 9.656e-07, -1.0), (-1.0, 9.656e-07, 1.0), (-0.9808, 0.1951, -1.0), (-0.9808, 0.1951, 1.0), (-0.9239, 0.3827, -1.0), (-0.9239, 0.3827, 1.0), (-0.8315, 0.5556, -1.0), (-0.8315, 0.5556, 1.0), (-0.7071, 0.7071, -1.0), (-0.7071, 0.7071, 1.0), (-0.5556, 0.8315, -1.0), (-0.5556, 0.8315, 1.0), (-0.3827, 0.9239, -1.0), (-0.3827, 0.9239, 1.0), (-0.1951, 0.9808, -1.0), (-0.1951, 0.9808, 1.0)], [], [(0, 1, 3, 2), (2, 3, 5, 4), (4, 5, 7, 6), (6, 7, 9, 8), (8, 9, 11, 10), (10, 11, 13, 12), (12, 13, 15, 14), (14, 15, 17, 16), (16, 17, 19, 18), (18, 19, 21, 20), (20, 21, 23, 22), (22, 23, 25, 24), (24, 25, 27, 26), (26, 27, 29, 28), (28, 29, 31, 30), (30, 31, 33, 32), (32, 33, 35, 34), (34, 35, 37, 36), (36, 37, 39, 38), (38, 39, 41, 40), (40, 41, 43, 42), (42, 43, 45, 44), (44, 45, 47, 46), (46, 47, 49, 48), (48, 49, 51, 50), (50, 51, 53, 52), (52, 53, 55, 54), (54, 55, 57, 56), (56, 57, 59, 58), (58, 59, 61, 60), (3, 1, 63, 61, 59, 57, 55, 53, 51, 49, 47, 45, 43, 41, 39, 37, 35, 33, 31, 29, 27, 25, 23, 21, 19, 17, 15, 13, 11, 9, 7, 5), (60, 61, 63, 62), (62, 63, 1, 0), (0, 2, 4, 6, 8, 10, 12, 14, 16, 18, 20, 22, 24, 26, 28, 30, 32, 34, 36, 38, 40, 42, 44, 46, 48, 50, 52, 54, 56, 58, 60, 62)])
me_cylinder.materials.append(mat_l_5x5_001)
me_cylinder.use_remesh_preserve_volume = False
me_cylinder.use_remesh_preserve_attributes = False
me_cylinder.use_mirror_vertex_groups = False
me_cylinder.update()
me_plane_009 = bpy.data.meshes.new('Plane.009')
me_plane_009.from_pydata([(-1.0, -1.0, -3.446e-08), (1.0, -1.0, -2.515e-08), (-1.0, 1.0, 2.515e-08), (1.0, 1.0, 3.446e-08), (-1.001, -1.001, -0.05), (0.999, -1.001, -0.05), (-1.0, 1.0, 0.005), (-1.0, -1.0, 0.005), (1.0, -1.0, 0.005), (1.0, 1.0, 0.005), (-1.0, -0.8, -3.446e-08), (1.0, -0.8, -2.515e-08), (-1.001, -0.8014, -0.05), (0.999, -0.8014, -0.05)], [], [(3, 2, 6, 9), (5, 1, 11, 13), (7, 8, 9, 6), (0, 1, 8, 7), (1, 3, 9, 8), (2, 0, 7, 6), (11, 10, 12, 13), (1, 0, 10, 11), (0, 4, 12, 10), (4, 5, 13, 12)])
me_plane_009.materials.append(mat_l_5x5_008)
me_plane_009.use_remesh_preserve_volume = False
me_plane_009.use_remesh_preserve_attributes = False
me_plane_009.use_mirror_vertex_groups = False
me_plane_009.update()
me_plane_008 = bpy.data.meshes.new('Plane.008')
me_plane_008.from_pydata([(-1.0, -1.0, -3.446e-08), (1.0, -1.0, -2.515e-08), (-1.0, 1.0, 2.515e-08), (1.0, 1.0, 3.446e-08), (-1.001, -1.001, -0.05), (0.999, -1.001, -0.05), (-1.0, 1.0, 0.005), (-1.0, -1.0, 0.005), (1.0, -1.0, 0.005), (1.0, 1.0, 0.005), (-1.0, -0.8, -3.446e-08), (1.0, -0.8, -2.515e-08), (-1.001, -0.8014, -0.05), (0.999, -0.8014, -0.05)], [], [(3, 2, 6, 9), (5, 1, 11, 13), (7, 8, 9, 6), (0, 1, 8, 7), (1, 3, 9, 8), (2, 0, 7, 6), (11, 10, 12, 13), (1, 0, 10, 11), (0, 4, 12, 10), (4, 5, 13, 12)])
me_plane_008.materials.append(mat_l_5x5_007)
me_plane_008.use_remesh_preserve_volume = False
me_plane_008.use_remesh_preserve_attributes = False
me_plane_008.use_mirror_vertex_groups = False
me_plane_008.update()
me_plane_006 = bpy.data.meshes.new('Plane.006')
me_plane_006.from_pydata([(-1.0, -1.0, -3.446e-08), (1.0, -1.0, -2.515e-08), (-1.0, 1.0, 2.515e-08), (1.0, 1.0, 3.446e-08), (-1.001, -1.001, -0.05), (0.999, -1.001, -0.05), (-1.0, 1.0, 0.005), (-1.0, -1.0, 0.005), (1.0, -1.0, 0.005), (1.0, 1.0, 0.005), (-1.0, -0.8, -3.446e-08), (1.0, -0.8, -2.515e-08), (-1.001, -0.8014, -0.05), (0.999, -0.8014, -0.05)], [], [(3, 2, 6, 9), (5, 1, 11, 13), (7, 8, 9, 6), (0, 1, 8, 7), (1, 3, 9, 8), (2, 0, 7, 6), (11, 10, 12, 13), (1, 0, 10, 11), (0, 4, 12, 10), (4, 5, 13, 12)])
me_plane_006.materials.append(mat_l_5x5_005)
me_plane_006.use_remesh_preserve_volume = False
me_plane_006.use_remesh_preserve_attributes = False
me_plane_006.use_mirror_vertex_groups = False
me_plane_006.update()
me_plane = bpy.data.meshes.new('Plane')
me_plane.from_pydata([(-1.0, -1.0, -3.446e-08), (1.0, -1.0, -2.515e-08), (-1.0, 1.0, 2.515e-08), (1.0, 1.0, 3.446e-08), (-1.0, 1.0, 0.05), (-1.0, -1.0, 0.05), (1.0, -1.0, 0.05), (1.0, 1.0, 0.05)], [], [(0, 2, 3, 1), (5, 6, 7, 4), (0, 1, 6, 5), (1, 3, 7, 6), (2, 0, 5, 4), (3, 2, 4, 7)])
me_plane.materials.append(mat_material)
me_plane.use_remesh_preserve_volume = False
me_plane.use_remesh_preserve_attributes = False
me_plane.use_mirror_vertex_groups = False
me_plane.update()

# ---- objects
ob_plane_012 = bpy.data.objects.new('Plane.012', me_plane_005)
ob_plane_011 = bpy.data.objects.new('Plane.011', me_plane_004)
ob_plane_010 = bpy.data.objects.new('Plane.010', me_plane_003)
ob_plane_009 = bpy.data.objects.new('Plane.009', me_plane_002)
ob_cylinder_008 = bpy.data.objects.new('Cylinder.008', me_cylinder_008)
ob_cylinder_007 = bpy.data.objects.new('Cylinder.007', me_cylinder_007)
ob_cylinder_006 = bpy.data.objects.new('Cylinder.006', me_cylinder_006)
ob_plane_008 = bpy.data.objects.new('Plane.008', me_plane_001)
ob_cylinder_005 = bpy.data.objects.new('Cylinder.005', me_cylinder_005)
ob_cylinder_004 = bpy.data.objects.new('Cylinder.004', me_cylinder_004)
ob_plane_007 = bpy.data.objects.new('Plane.007', me_plane_013)
ob_plane_005 = bpy.data.objects.new('Plane.005', me_plane_012)
ob_plane_004 = bpy.data.objects.new('Plane.004', me_plane_011)
ob_cylinder_003 = bpy.data.objects.new('Cylinder.003', me_cylinder_003)
ob_cylinder_002 = bpy.data.objects.new('Cylinder.002', me_cylinder_002)
ob_plane_003 = bpy.data.objects.new('Plane.003', me_plane_010)
ob_cylinder_001 = bpy.data.objects.new('Cylinder.001', me_cylinder_001)
ob_cylinder = bpy.data.objects.new('Cylinder', me_cylinder)
ob_plane_002 = bpy.data.objects.new('Plane.002', me_plane_009)
ob_plane_001 = bpy.data.objects.new('Plane.001', me_plane_008)
ob_plane_006 = bpy.data.objects.new('Plane.006', me_plane_006)
ob_plane = bpy.data.objects.new('Plane', me_plane)
ob_lamp = bpy.data.objects.new('Lamp', light_lamp)
ob_camera = bpy.data.objects.new('Camera', cam_camera)

# ---- transforms, parenting, visibility, modifiers, constraints
ob_plane_012.location = (-2.642, -3.041, 6.024)
ob_plane_012.rotation_euler = (1.571, 0.0, 0.0)
ob_plane_012.scale = (0.9995, 0.025, 1.0)
ob_plane_012.hide_render = True
ob_plane_012.lineart.crease_threshold = 0.0
ob_plane_011.location = (1.001, -3.117, 4.727)
ob_plane_011.rotation_euler = (1.571, 0.7854, 1.571)
ob_plane_011.scale = (0.1249, 0.025, 1.0)
ob_plane_011.hide_render = True
ob_plane_011.lineart.crease_threshold = 0.0
ob_plane_010.location = (1.001, -0.7255, 4.825)
ob_plane_010.rotation_euler = (1.571, 0.0, 1.571)
ob_plane_010.scale = (2.499, 0.025, 1.0)
ob_plane_010.hide_render = True
ob_plane_010.lineart.crease_threshold = 0.0
ob_plane_009.location = (0.8727, -3.158, 4.825)
ob_plane_009.rotation_euler = (1.571, 0.0, -0.7854)
ob_plane_009.scale = (0.1249, 0.025, 1.0)
ob_plane_009.hide_render = True
ob_plane_009.lineart.crease_threshold = 0.0
ob_cylinder_008.location = (0.8938, -3.123, 4.853)
ob_cylinder_008.rotation_euler = (1.571, -0.0, -0.7854)
ob_cylinder_008.scale = (0.0025, 0.0025, 0.125)
ob_cylinder_008.lineart.crease_threshold = 0.0
ob_cylinder_007.location = (0.8109, -3.207, 4.831)
ob_cylinder_007.rotation_euler = (1.571, 0.0, 0.7854)
ob_cylinder_007.scale = (0.025, 0.025, 0.01)
ob_cylinder_007.lineart.crease_threshold = 0.0
ob_cylinder_006.location = (0.7975, -3.221, 4.719)
ob_cylinder_006.scale = (0.0025, 0.0025, 0.125)
ob_cylinder_006.lineart.crease_threshold = 0.0
ob_plane_008.location = (0.7528, -3.055, 4.776)
ob_plane_008.rotation_euler = (-1.571, 0.0, 0.0)
ob_plane_008.scale = (0.2499, 0.025, 1.0)
ob_plane_008.hide_render = True
ob_plane_008.lineart.crease_threshold = 0.0
ob_cylinder_005.location = (0.9733, -3.047, 4.835)
ob_cylinder_005.rotation_euler = (1.571, 0.0, 0.7854)
ob_cylinder_005.scale = (0.025, 0.025, 0.01)
ob_cylinder_005.lineart.crease_threshold = 0.0
ob_cylinder_004.location = (0.989, -3.03, 2.449)
ob_cylinder_004.scale = (0.0025, 0.0025, 2.375)
ob_cylinder_004.lineart.crease_threshold = 0.0
ob_plane_007.location = (0.9514, -2.96, 4.497)
ob_plane_007.rotation_euler = (0.0, 0.5236, 0.0)
ob_plane_007.scale = (0.085, 0.015, 1.0)
ob_plane_007.lineart.crease_threshold = 0.0
ob_plane_005.location = (0.9788, -2.96, 4.462)
ob_plane_005.rotation_euler = (0.0, -2.094, 0.0)
ob_plane_005.scale = (0.125, 0.015, 1.0)
ob_plane_005.lineart.crease_threshold = 0.0
ob_plane_004.location = (0.7019, -3.222, 4.262)
ob_plane_004.rotation_euler = (0.0, 1.571, 0.0)
ob_plane_004.scale = (0.4, 0.1, 4.0)
ob_plane_004.lineart.crease_threshold = 0.0
ob_cylinder_003.location = (0.9108, -2.959, 4.556)
ob_cylinder_003.rotation_euler = (1.571, -0.0, -0.0)
ob_cylinder_003.scale = (0.01, 0.01, 0.075)
ob_cylinder_003.lineart.crease_threshold = 0.0
ob_cylinder_002.location = (0.9108, -3.021, 4.556)
ob_cylinder_002.rotation_euler = (1.571, -0.0, -0.0)
ob_cylinder_002.scale = (0.025, 0.025, 0.01)
ob_cylinder_002.lineart.crease_threshold = 0.0
ob_plane_003.location = (-0.3305, -3.043, 5.27)
ob_plane_003.rotation_euler = (1.571, 0.5236, 0.0)
ob_plane_003.scale = (1.499, 0.025, 1.0)
ob_plane_003.hide_render = True
ob_plane_003.lineart.crease_threshold = 0.0
ob_cylinder_001.location = (0.989, -3.013, 0.02343)
ob_cylinder_001.rotation_euler = (1.571, -0.0, -0.0)
ob_cylinder_001.scale = (0.025, 0.025, 0.01)
ob_cylinder_001.lineart.crease_threshold = 0.0
ob_cylinder.location = (0.989, -2.986, 0.02343)
ob_cylinder.rotation_euler = (1.571, -0.0, -0.0)
ob_cylinder.scale = (0.01, 0.01, 0.05)
ob_cylinder.lineart.crease_threshold = 0.0
ob_plane_002.location = (0.9804, -3.043, 2.4)
ob_plane_002.rotation_euler = (0.0, 1.571, -1.571)
ob_plane_002.scale = (2.399, 0.025, 1.0)
ob_plane_002.hide_render = True
ob_plane_002.lineart.crease_threshold = 0.0
ob_plane_001.location = (1.061, -2.964, 2.25)
ob_plane_001.rotation_euler = (0.0, 1.571, 0.0)
ob_plane_001.scale = (2.25, 0.025, 1.0)
ob_plane_001.hide_render = True
ob_plane_001.lineart.crease_threshold = 0.0
ob_plane_006.location = (1.04, 1.535, 2.25)
ob_plane_006.rotation_euler = (0.0, 1.571, 1.571)
ob_plane_006.scale = (2.25, 0.025, 1.0)
ob_plane_006.hide_render = True
ob_plane_006.lineart.crease_threshold = 0.0
ob_plane.location = (1.0, -0.7255, 2.25)
ob_plane.rotation_euler = (0.0, 1.571, 0.0)
ob_plane.scale = (2.25, 2.25, 1.0)
ob_plane.lineart.crease_threshold = 0.0
ob_lamp.location = (4.076, 1.005, 5.904)
ob_lamp.rotation_euler = (0.6503, 0.05522, 1.866)
ob_lamp.lock_rotations_4d = False
ob_lamp.empty_display_type = 'ARROWS'
ob_lamp.color = (0.0, 0.0, 0.0, 0.0)
ob_lamp.lineart.crease_threshold = 0.0
ob_camera.location = (7.481, -6.508, 5.344)
ob_camera.rotation_euler = (1.109, 0.0, 0.8149)
ob_camera.lock_rotations_4d = False
ob_camera.empty_display_type = 'ARROWS'
ob_camera.color = (0.0, 0.0, 0.0, 0.0)
ob_camera.display_type = 'WIRE'
ob_camera.lineart.crease_threshold = 0.0

# ---- collection membership
col_collection_1.objects.link(ob_plane_012)
col_collection_1.objects.link(ob_plane_011)
col_collection_1.objects.link(ob_plane_010)
col_collection_1.objects.link(ob_plane_009)
col_collection_1.objects.link(ob_cylinder_008)
col_collection_1.objects.link(ob_cylinder_007)
col_collection_1.objects.link(ob_cylinder_006)
col_collection_1.objects.link(ob_plane_008)
col_collection_1.objects.link(ob_cylinder_005)
col_collection_1.objects.link(ob_cylinder_004)
col_collection_1.objects.link(ob_plane_007)
col_collection_1.objects.link(ob_plane_005)
col_collection_1.objects.link(ob_plane_004)
col_collection_1.objects.link(ob_cylinder_003)
col_collection_1.objects.link(ob_cylinder_002)
col_collection_1.objects.link(ob_plane_003)
col_collection_1.objects.link(ob_cylinder_001)
col_collection_1.objects.link(ob_cylinder)
col_collection_1.objects.link(ob_plane_002)
col_collection_1.objects.link(ob_plane_001)
col_collection_1.objects.link(ob_plane_006)
col_collection_1.objects.link(ob_plane)
col_collection_1.objects.link(ob_lamp)
col_collection_1.objects.link(ob_camera)

# ---- scene / render settings (as saved in the file)
scene.camera = ob_camera
scene.frame_start = 1; scene.frame_end = 250; scene.frame_set(4)
scene.render.engine = 'CYCLES'
scene.render.resolution_percentage = 50
scene.render.dither_intensity = 0.0
scene.cycles.use_denoising = False
scene.cycles.samples = 128
scene.cycles.sampling_pattern = 'TABULATED_SOBOL'
scene.cycles.use_adaptive_sampling = False
scene.cycles.use_light_tree = False
scene.cycles.blur_glossy = 0.0
scene.cycles.sample_clamp_indirect = 0.0
scene.view_settings.view_transform = 'Standard'
bpy.context.view_layer.update()
